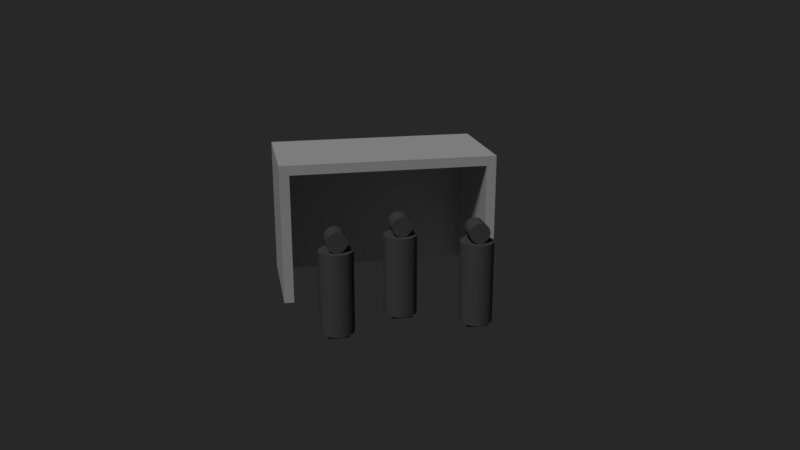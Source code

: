 # Source: oO-cgoarl.blend  (saved by Blender 2.79.0; exported with 4.5.12 LTS)
import bpy
from mathutils import Matrix  # noqa: F401  (used for matrix-valued properties, if any)

bpy.ops.wm.read_factory_settings(use_empty=True)
scene = bpy.context.scene
scene.name = 'Scene'

# ---- collections
col_collection_1 = bpy.data.collections.new('Collection 1'); scene.collection.children.link(col_collection_1)

# ---- materials (node trees are filled in below, after node groups)
mat_defender_mat = bpy.data.materials.new('defender-mat')
mat_defender_mat.alpha_threshold = 0.0
mat_defender_mat.use_transparent_shadow = False
mat_defender_mat.diffuse_color = (0.117, 0.117, 0.117, 1.0)
mat_defender_mat.roughness = 0.5
mat_defender_mat.specular_intensity = 1.0
mat_cgoal_mat = bpy.data.materials.new('cgoal-mat')
mat_cgoal_mat.alpha_threshold = 0.0
mat_cgoal_mat.use_transparent_shadow = False
mat_cgoal_mat.diffuse_color = (0.7357, 0.7357, 0.7357, 1.0)
mat_cgoal_mat.roughness = 0.5
mat_cgoal_mat.line_color = (0.0, 0.0, 0.0, 1.0)

# ---- node groups
ng_auto_smooth = bpy.data.node_groups.new('Auto Smooth', 'GeometryNodeTree')
_s = ng_auto_smooth.interface.new_socket(name='Geometry', in_out='OUTPUT', socket_type='NodeSocketGeometry')
_s = ng_auto_smooth.interface.new_socket(name='Geometry', in_out='INPUT', socket_type='NodeSocketGeometry')
_s = ng_auto_smooth.interface.new_socket(name='Angle', in_out='INPUT', socket_type='NodeSocketFloat')
_s.subtype = 'ANGLE'
_s.min_value = 0.0
_s.max_value = 3.142
ng_auto_smooth.is_modifier = True
_N = ng_auto_smooth.nodes; _L = ng_auto_smooth.links
n0 = _N.new('NodeGroupOutput'); n0.name = 'Group Output'; n0.location = (480, -100)
n1 = _N.new('NodeGroupInput'); n1.name = 'Group Input'; n1.location = (-420, -300)
n2 = _N.new('NodeGroupInput'); n2.name = 'Group Input.001'; n2.location = (-60, -100)
n3 = _N.new('GeometryNodeSetShadeSmooth'); n3.name = 'Set Shade Smooth'; n3.location = (120, -100)
n3.domain = 'EDGE'
n4 = _N.new('GeometryNodeSetShadeSmooth'); n4.name = 'Set Shade Smooth.001'; n4.location = (300, -100)
n5 = _N.new('GeometryNodeInputMeshEdgeAngle'); n5.name = 'Edge Angle'; n5.location = (-420, -220)
n6 = _N.new('GeometryNodeInputEdgeSmooth'); n6.name = 'Is Edge Smooth'; n6.location = (-60, -160)
n7 = _N.new('GeometryNodeInputShadeSmooth'); n7.name = 'Is Face Smooth'; n7.location = (-240, -340)
n8 = _N.new('FunctionNodeBooleanMath'); n8.name = 'Boolean Math'; n8.location = (-60, -220)
n9 = _N.new('FunctionNodeCompare'); n9.name = 'Compare'; n9.location = (-240, -180)
n9.operation = 'LESS_EQUAL'
_L.new(n5.outputs[0], n9.inputs[0])
_L.new(n4.outputs[0], n0.inputs[0])
_L.new(n1.outputs[1], n9.inputs[1])
_L.new(n9.outputs[0], n8.inputs[0])
_L.new(n7.outputs[0], n8.inputs[1])
_L.new(n2.outputs[0], n3.inputs[0])
_L.new(n6.outputs[0], n3.inputs[1])
_L.new(n3.outputs[0], n4.inputs[0])
_L.new(n8.outputs[0], n3.inputs[2])
n0.is_active_output = True

# ---- material node trees

# ---- world
world_world = bpy.data.worlds.new('World'); scene.world = world_world
world_world.color = (0.02122, 0.02122, 0.02122)
world_world.use_sun_shadow = False
world_world.sun_shadow_jitter_overblur = 0.0
world_world.cycles.sampling_method = 'MANUAL'

# ---- cameras
cam_camera = bpy.data.cameras.new('Camera')
cam_camera.clip_end = 100.0
cam_camera.lens = 35.0
cam_camera.sensor_width = 32.0
cam_camera.sensor_height = 18.0
cam_camera.ortho_scale = 7.314
cam_camera.dof.focus_distance = 0.0
cam_camera.dof.aperture_fstop = 128.0

# ---- lights
light_lamp = bpy.data.lights.new('Lamp', 'SUN')
light_lamp.transmission_factor = 0.0
light_lamp.cutoff_distance = 30.0
light_lamp.angle = 0.1993
light_lamp.energy = 1.0
light_lamp.shadow_buffer_clip_start = 1.001
light_lamp.shadow_soft_size = 0.1
light_lamp.shadow_cascade_max_distance = 1000.0

# ---- meshes
me_deffender_body = bpy.data.meshes.new('deffender-body')
me_deffender_body.from_pydata([(0.0, 0.25, 0.05), (0.0, 0.25, 1.25), (0.125, 0.2165, 0.05), (0.125, 0.2165, 1.25), (0.2165, 0.125, 0.05), (0.2165, 0.125, 1.25), (0.25, -1.093e-08, 0.05), (0.25, -1.093e-08, 1.25), (0.2165, -0.125, 0.05), (0.2165, -0.125, 1.25), (0.125, -0.2165, 0.05), (0.125, -0.2165, 1.25), (3.775e-08, -0.25, 0.05), (3.775e-08, -0.25, 1.25), (-0.125, -0.2165, 0.05), (-0.125, -0.2165, 1.25), (-0.2165, -0.125, 0.05), (-0.2165, -0.125, 1.25), (-0.25, -1.162e-07, 0.05), (-0.25, -1.162e-07, 1.25), (-0.2165, 0.125, 0.05), (-0.2165, 0.125, 1.25), (-0.125, 0.2165, 0.05), (-0.125, 0.2165, 1.25)], [], [(0, 1, 3, 2), (2, 3, 5, 4), (4, 5, 7, 6), (6, 7, 9, 8), (8, 9, 11, 10), (10, 11, 13, 12), (12, 13, 15, 14), (14, 15, 17, 16), (16, 17, 19, 18), (18, 19, 21, 20), (3, 1, 23, 21, 19, 17, 15, 13, 11, 9, 7, 5), (20, 21, 23, 22), (22, 23, 1, 0), (0, 2, 4, 6, 8, 10, 12, 14, 16, 18, 20, 22)])
me_deffender_body.polygons.foreach_set('use_smooth', [True] * 14)
me_deffender_body.materials.append(mat_defender_mat)
me_deffender_body.use_remesh_preserve_volume = False
me_deffender_body.use_remesh_preserve_attributes = False
me_deffender_body.use_mirror_vertex_groups = False
me_deffender_body.update()
me_defender_foot = bpy.data.meshes.new('defender-foot')
me_defender_foot.from_pydata([(-0.15, -0.15, 0.0), (-0.15, -0.15, 0.05), (-0.15, 0.15, 0.0), (-0.15, 0.15, 0.05), (0.15, -0.15, 0.0), (0.15, -0.15, 0.05), (0.15, 0.15, 0.0), (0.15, 0.15, 0.05)], [], [(0, 1, 3, 2), (2, 3, 7, 6), (6, 7, 5, 4), (4, 5, 1, 0), (2, 6, 4, 0), (7, 3, 1, 5)])
me_defender_foot.materials.append(mat_defender_mat)
me_defender_foot.use_remesh_preserve_volume = False
me_defender_foot.use_remesh_preserve_attributes = False
me_defender_foot.use_mirror_vertex_groups = False
me_defender_foot.update()
me_deffender_head = bpy.data.meshes.new('deffender-head')
me_deffender_head.from_pydata([(-2.156e-09, 0.15, 0.15), (-2.156e-09, -0.15, 0.15), (0.075, 0.15, 0.1299), (0.075, -0.15, 0.1299), (0.1299, 0.15, 0.075), (0.1299, -0.15, 0.075), (0.15, 0.15, 5.42e-09), (0.15, -0.15, -7.693e-09), (0.1299, 0.15, -0.075), (0.1299, -0.15, -0.075), (0.075, 0.15, -0.1299), (0.075, -0.15, -0.1299), (2.049e-08, 0.15, -0.15), (2.049e-08, -0.15, -0.15), (-0.075, 0.15, -0.1299), (-0.075, -0.15, -0.1299), (-0.1299, 0.15, -0.075), (-0.1299, -0.15, -0.075), (-0.15, 0.15, -5.776e-08), (-0.15, -0.15, -7.087e-08), (-0.1299, 0.15, 0.075), (-0.1299, -0.15, 0.075), (-0.075, 0.15, 0.1299), (-0.075, -0.15, 0.1299)], [], [(0, 1, 3, 2), (2, 3, 5, 4), (4, 5, 7, 6), (6, 7, 9, 8), (8, 9, 11, 10), (10, 11, 13, 12), (12, 13, 15, 14), (14, 15, 17, 16), (16, 17, 19, 18), (18, 19, 21, 20), (3, 1, 23, 21, 19, 17, 15, 13, 11, 9, 7, 5), (20, 21, 23, 22), (22, 23, 1, 0), (0, 2, 4, 6, 8, 10, 12, 14, 16, 18, 20, 22)])
me_deffender_head.polygons.foreach_set('use_smooth', [True] * 14)
me_deffender_head.materials.append(mat_defender_mat)
me_deffender_head.use_remesh_preserve_volume = False
me_deffender_head.use_remesh_preserve_attributes = False
me_deffender_head.use_mirror_vertex_groups = False
me_deffender_head.update()
me_cube_004 = bpy.data.meshes.new('Cube.004')
me_cube_004.from_pydata([(-0.075, -0.75, -1.0), (-0.075, 0.75, -1.0), (0.075, 0.75, -1.0), (0.075, -0.75, -1.0), (-0.075, -0.75, 1.0), (-0.075, 0.75, 1.0), (0.075, 0.75, 1.0), (0.075, -0.75, 1.0)], [], [(0, 1, 2, 3), (4, 7, 6, 5), (0, 4, 5, 1), (1, 5, 6, 2), (2, 6, 7, 3), (4, 0, 3, 7)])
me_cube_004.materials.append(mat_cgoal_mat)
me_cube_004.use_remesh_preserve_volume = False
me_cube_004.use_remesh_preserve_attributes = False
me_cube_004.use_mirror_vertex_groups = False
me_cube_004.update()
me_cube_003 = bpy.data.meshes.new('Cube.003')
me_cube_003.from_pydata([(0.075, 0.75, -1.0), (0.075, -0.75, -1.0), (-0.075, -0.75, -1.0), (-0.075, 0.75, -1.0), (0.075, 0.75, 1.0), (0.075, -0.75, 1.0), (-0.075, -0.75, 1.0), (-0.075, 0.75, 1.0)], [], [(0, 1, 2, 3), (4, 7, 6, 5), (0, 4, 5, 1), (1, 5, 6, 2), (2, 6, 7, 3), (4, 0, 3, 7)])
me_cube_003.materials.append(mat_cgoal_mat)
me_cube_003.use_remesh_preserve_volume = False
me_cube_003.use_remesh_preserve_attributes = False
me_cube_003.use_mirror_vertex_groups = False
me_cube_003.update()
me_cube_002 = bpy.data.meshes.new('Cube.002')
me_cube_002.from_pydata([(1.65, 0.75, -0.075), (1.65, -0.75, -0.075), (-1.65, -0.75, -0.075), (-1.65, 0.75, -0.075), (1.65, 0.75, 0.075), (1.65, -0.75, 0.075), (-1.65, -0.75, 0.075), (-1.65, 0.75, 0.075)], [], [(0, 1, 2, 3), (4, 7, 6, 5), (0, 4, 5, 1), (1, 5, 6, 2), (2, 6, 7, 3), (4, 0, 3, 7)])
me_cube_002.materials.append(mat_cgoal_mat)
me_cube_002.use_remesh_preserve_volume = False
me_cube_002.use_remesh_preserve_attributes = False
me_cube_002.use_mirror_vertex_groups = False
me_cube_002.update()
me_cube = bpy.data.meshes.new('Cube')
me_cube.from_pydata([(1.65, 0.075, -1.075), (1.65, -0.075, -1.075), (-1.65, -0.075, -1.075), (-1.65, 0.075, -1.075), (1.65, 0.075, 1.075), (1.65, -0.075, 1.075), (-1.65, -0.075, 1.075), (-1.65, 0.075, 1.075)], [], [(0, 1, 2, 3), (4, 7, 6, 5), (0, 4, 5, 1), (1, 5, 6, 2), (2, 6, 7, 3), (4, 0, 3, 7)])
me_cube.materials.append(mat_cgoal_mat)
me_cube.use_remesh_preserve_volume = False
me_cube.use_remesh_preserve_attributes = False
me_cube.use_mirror_vertex_groups = False
me_cube.update()

# ---- objects
ob_deffender_2 = bpy.data.objects.new('deffender-2', None)
ob_deffender_body_2 = bpy.data.objects.new('deffender-body-2', me_deffender_body)
ob_defender_foot_2 = bpy.data.objects.new('defender-foot-2', me_defender_foot)
ob_deffender_head_2 = bpy.data.objects.new('deffender-head-2', me_deffender_head)
ob_deffender_1 = bpy.data.objects.new('deffender-1', None)
ob_deffender_head_1 = bpy.data.objects.new('deffender-head-1', me_deffender_head)
ob_defender_foot_1 = bpy.data.objects.new('defender-foot-1', me_defender_foot)
ob_deffender_body_1 = bpy.data.objects.new('deffender-body-1', me_deffender_body)
ob_deffender_0 = bpy.data.objects.new('deffender-0', None)
ob_deffender_body_0 = bpy.data.objects.new('deffender-body-0', me_deffender_body)
ob_defender_foot_0 = bpy.data.objects.new('defender-foot-0', me_defender_foot)
ob_deffender_head_0 = bpy.data.objects.new('deffender-head-0', me_deffender_head)
ob_cgoal = bpy.data.objects.new('cgoal', None)
ob_left = bpy.data.objects.new('left', me_cube_004)
ob_right = bpy.data.objects.new('right', me_cube_003)
ob_top = bpy.data.objects.new('top', me_cube_002)
ob_back = bpy.data.objects.new('back', me_cube)
ob_lamp = bpy.data.objects.new('Lamp', light_lamp)
ob_camera = bpy.data.objects.new('Camera', cam_camera)

# ---- transforms, parenting, visibility, modifiers, constraints
ob_deffender_2.location = (-1.0, -1.0, 0.1)
ob_deffender_2.empty_image_offset = (0.0, 0.0)
ob_deffender_2.lineart.crease_threshold = 0.0
ob_deffender_body_2.parent = ob_deffender_2
ob_deffender_body_2.matrix_parent_inverse = Matrix(((1.0, 0.0, 0.0, -3.649e-17), (0.0, 1.0, 0.0, 1.5), (0.0, 0.0, 1.0, -0.1), (0.0, 0.0, 0.0, 1.0)))
ob_deffender_body_2.location = (3.649e-17, -1.5, 0.1)
ob_deffender_body_2.lineart.crease_threshold = 0.0
_m = ob_deffender_body_2.modifiers.new('Auto Smooth', 'NODES')
_m.node_group = ng_auto_smooth
_gi = [s.identifier for s in ng_auto_smooth.interface.items_tree if s.item_type == 'SOCKET' and s.in_out == 'INPUT']
_m[_gi[1]] = 1.047  # Angle
ob_defender_foot_2.parent = ob_deffender_2
ob_defender_foot_2.matrix_parent_inverse = Matrix(((1.0, 0.0, 0.0, -3.649e-17), (0.0, 1.0, 0.0, 1.5), (0.0, 0.0, 1.0, -0.1), (0.0, 0.0, 0.0, 1.0)))
ob_defender_foot_2.location = (3.649e-17, -1.5, 0.1)
ob_defender_foot_2.lineart.crease_threshold = 0.0
ob_deffender_head_2.parent = ob_deffender_2
ob_deffender_head_2.matrix_parent_inverse = Matrix(((1.0, 0.0, 0.0, -3.649e-17), (0.0, 1.0, 0.0, 1.5), (0.0, 0.0, 1.0, -0.1), (0.0, 0.0, 0.0, 1.0)))
ob_deffender_head_2.location = (2.156e-09, -1.5, 1.5)
ob_deffender_head_2.lineart.crease_threshold = 0.0
_m = ob_deffender_head_2.modifiers.new('Auto Smooth', 'NODES')
_m.node_group = ng_auto_smooth
_gi = [s.identifier for s in ng_auto_smooth.interface.items_tree if s.item_type == 'SOCKET' and s.in_out == 'INPUT']
_m[_gi[1]] = 1.047  # Angle
ob_deffender_1.location = (1.0, -1.0, 0.1)
ob_deffender_1.empty_image_offset = (0.0, 0.0)
ob_deffender_1.lineart.crease_threshold = 0.0
ob_deffender_head_1.parent = ob_deffender_1
ob_deffender_head_1.matrix_parent_inverse = Matrix(((1.0, 0.0, 0.0, -3.649e-17), (0.0, 1.0, 0.0, 1.5), (0.0, 0.0, 1.0, -0.1), (0.0, 0.0, 0.0, 1.0)))
ob_deffender_head_1.location = (2.156e-09, -1.5, 1.5)
ob_deffender_head_1.lineart.crease_threshold = 0.0
_m = ob_deffender_head_1.modifiers.new('Auto Smooth', 'NODES')
_m.node_group = ng_auto_smooth
_gi = [s.identifier for s in ng_auto_smooth.interface.items_tree if s.item_type == 'SOCKET' and s.in_out == 'INPUT']
_m[_gi[1]] = 1.047  # Angle
ob_defender_foot_1.parent = ob_deffender_1
ob_defender_foot_1.matrix_parent_inverse = Matrix(((1.0, 0.0, 0.0, -3.649e-17), (0.0, 1.0, 0.0, 1.5), (0.0, 0.0, 1.0, -0.1), (0.0, 0.0, 0.0, 1.0)))
ob_defender_foot_1.location = (3.649e-17, -1.5, 0.1)
ob_defender_foot_1.lineart.crease_threshold = 0.0
ob_deffender_body_1.parent = ob_deffender_1
ob_deffender_body_1.matrix_parent_inverse = Matrix(((1.0, 0.0, 0.0, -3.649e-17), (0.0, 1.0, 0.0, 1.5), (0.0, 0.0, 1.0, -0.1), (0.0, 0.0, 0.0, 1.0)))
ob_deffender_body_1.location = (3.649e-17, -1.5, 0.1)
ob_deffender_body_1.lineart.crease_threshold = 0.0
_m = ob_deffender_body_1.modifiers.new('Auto Smooth', 'NODES')
_m.node_group = ng_auto_smooth
_gi = [s.identifier for s in ng_auto_smooth.interface.items_tree if s.item_type == 'SOCKET' and s.in_out == 'INPUT']
_m[_gi[1]] = 1.047  # Angle
ob_deffender_0.location = (3.649e-17, -1.5, 0.1)
ob_deffender_0.empty_image_offset = (0.0, 0.0)
ob_deffender_0.lineart.crease_threshold = 0.0
ob_deffender_body_0.parent = ob_deffender_0
ob_deffender_body_0.matrix_parent_inverse = Matrix(((1.0, 0.0, 0.0, -3.649e-17), (0.0, 1.0, 0.0, 1.5), (0.0, 0.0, 1.0, -0.1), (0.0, 0.0, 0.0, 1.0)))
ob_deffender_body_0.location = (3.649e-17, -1.5, 0.1)
ob_deffender_body_0.lineart.crease_threshold = 0.0
_m = ob_deffender_body_0.modifiers.new('Auto Smooth', 'NODES')
_m.node_group = ng_auto_smooth
_gi = [s.identifier for s in ng_auto_smooth.interface.items_tree if s.item_type == 'SOCKET' and s.in_out == 'INPUT']
_m[_gi[1]] = 1.047  # Angle
ob_defender_foot_0.parent = ob_deffender_0
ob_defender_foot_0.matrix_parent_inverse = Matrix(((1.0, 0.0, 0.0, -3.649e-17), (0.0, 1.0, 0.0, 1.5), (0.0, 0.0, 1.0, -0.1), (0.0, 0.0, 0.0, 1.0)))
ob_defender_foot_0.location = (3.649e-17, -1.5, 0.1)
ob_defender_foot_0.lineart.crease_threshold = 0.0
ob_deffender_head_0.parent = ob_deffender_0
ob_deffender_head_0.matrix_parent_inverse = Matrix(((1.0, 0.0, 0.0, -3.649e-17), (0.0, 1.0, 0.0, 1.5), (0.0, 0.0, 1.0, -0.1), (0.0, 0.0, 0.0, 1.0)))
ob_deffender_head_0.location = (2.156e-09, -1.5, 1.5)
ob_deffender_head_0.lineart.crease_threshold = 0.0
_m = ob_deffender_head_0.modifiers.new('Auto Smooth', 'NODES')
_m.node_group = ng_auto_smooth
_gi = [s.identifier for s in ng_auto_smooth.interface.items_tree if s.item_type == 'SOCKET' and s.in_out == 'INPUT']
_m[_gi[1]] = 1.047  # Angle
ob_cgoal.location = (0.0, -3.0, 0.1)
ob_cgoal.empty_image_offset = (0.0, 0.0)
ob_cgoal.lineart.crease_threshold = 0.0
ob_left.parent = ob_cgoal
ob_left.location = (-1.575, 3.332e-07, 1.0)
ob_left.lock_rotations_4d = False
ob_left.empty_display_type = 'ARROWS'
ob_left.lineart.crease_threshold = 0.0
ob_right.parent = ob_cgoal
ob_right.location = (1.575, 1.956e-07, 1.0)
ob_right.lock_rotations_4d = False
ob_right.empty_display_type = 'ARROWS'
ob_right.lineart.crease_threshold = 0.0
ob_top.parent = ob_cgoal
ob_top.location = (-9.476e-08, 3.725e-08, 2.075)
ob_top.lock_rotations_4d = False
ob_top.empty_display_type = 'ARROWS'
ob_top.lineart.crease_threshold = 0.0
ob_back.parent = ob_cgoal
ob_back.location = (1.12e-07, -0.825, 1.075)
ob_back.lock_rotations_4d = False
ob_back.empty_display_type = 'ARROWS'
ob_back.lineart.crease_threshold = 0.0
ob_lamp.location = (4.381, 5.977, 5.904)
ob_lamp.rotation_euler = (0.6503, 0.05522, 2.432)
ob_lamp.lock_rotations_4d = False
ob_lamp.empty_display_type = 'ARROWS'
ob_lamp.color = (0.0, 0.0, 0.0, 0.0)
ob_lamp.lineart.crease_threshold = 0.0
ob_camera.location = (2.38, 10.19, 5.344)
ob_camera.rotation_euler = (1.258, -0.0, 2.941)
ob_camera.lock_rotations_4d = False
ob_camera.empty_display_type = 'ARROWS'
ob_camera.color = (0.0, 0.0, 0.0, 0.0)
ob_camera.display_type = 'WIRE'
ob_camera.lineart.crease_threshold = 0.0

# ---- collection membership
col_collection_1.objects.link(ob_deffender_2)
col_collection_1.objects.link(ob_deffender_body_2)
col_collection_1.objects.link(ob_defender_foot_2)
col_collection_1.objects.link(ob_deffender_head_2)
col_collection_1.objects.link(ob_deffender_1)
col_collection_1.objects.link(ob_deffender_head_1)
col_collection_1.objects.link(ob_defender_foot_1)
col_collection_1.objects.link(ob_deffender_body_1)
col_collection_1.objects.link(ob_deffender_0)
col_collection_1.objects.link(ob_deffender_body_0)
col_collection_1.objects.link(ob_defender_foot_0)
col_collection_1.objects.link(ob_deffender_head_0)
col_collection_1.objects.link(ob_cgoal)
col_collection_1.objects.link(ob_left)
col_collection_1.objects.link(ob_right)
col_collection_1.objects.link(ob_top)
col_collection_1.objects.link(ob_back)
col_collection_1.objects.link(ob_lamp)
col_collection_1.objects.link(ob_camera)

# ---- scene / render settings (as saved in the file)
scene.camera = ob_camera
scene.frame_start = 1; scene.frame_end = 250; scene.frame_set(1)
scene.render.engine = 'BLENDER_EEVEE_NEXT'
scene.render.resolution_percentage = 50
scene.render.dither_intensity = 0.0
scene.cycles.use_denoising = False
scene.cycles.samples = 128
scene.cycles.sampling_pattern = 'TABULATED_SOBOL'
scene.cycles.use_adaptive_sampling = False
scene.cycles.use_light_tree = False
scene.cycles.blur_glossy = 0.0
scene.cycles.sample_clamp_indirect = 0.0
scene.view_settings.view_transform = 'Standard'
bpy.context.view_layer.update()
